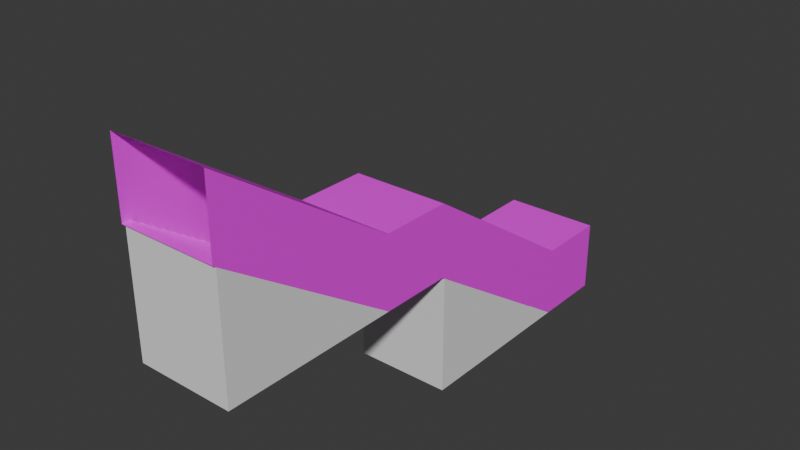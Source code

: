 # Source: station_tutorial.blend  (saved by Blender 5.0.119; exported with 4.5.12 LTS)
import bpy
from mathutils import Matrix  # noqa: F401  (used for matrix-valued properties, if any)

bpy.ops.wm.read_factory_settings(use_empty=True)
scene = bpy.context.scene
scene.name = 'Scene'

# ---- collections
col_geometry = bpy.data.collections.new('Geometry'); scene.collection.children.link(col_geometry)
col_stairwell = bpy.data.collections.new('Stairwell'); col_geometry.children.link(col_stairwell)
col_clipping = bpy.data.collections.new('Clipping'); scene.collection.children.link(col_clipping)

# ---- images (referenced by path relative to the original .blend; pixels are not part of the script)
import os
ASSET_DIR = os.environ.get("B2B_ASSET_DIR", "")  # directory of the original .blend (textures are referenced by path, not embedded)
HERE = os.path.dirname(os.path.abspath(__file__))  # packed textures are extracted next to this script under _unpacked/

def load_image(name, relpath, width, height, colorspace="sRGB"):
    """Load a texture the original file referenced (path relative to the .blend, or extracted next to this script)."""
    p = next((c for c in (os.path.join(HERE, relpath), os.path.join(ASSET_DIR, relpath)) if relpath and os.path.exists(c)), "")
    if p:
        img = bpy.data.images.load(p, check_existing=True)
        img.name = name
    else:  # same state as the original file: an image datablock whose file is absent (Cycles renders it pink)
        img = bpy.data.images.new(name, width, height)
        img.source = "FILE"
        img.filepath = "//" + (relpath or name)
    img.colorspace_settings.name = colorspace
    return img
img_dev_1m_png = load_image('dev_1m.png', 'dev_1m.png', 1024, 1024, 'sRGB')
img_tile1_png = load_image('tile1.png', 'tile1.png', 1024, 1024, 'sRGB')

# ---- materials (node trees are filled in below, after node groups)
mat_img_dev_1m_png = bpy.data.materials.new('IMG_dev_1m.png')
mat_img_dev_1m_png.use_backface_culling = True
mat_material = bpy.data.materials.new('Material')
mat_material.alpha_threshold = 0.0
mat_material.use_backface_culling_lightprobe_volume = False
mat_material.roughness = 0.5
mat_material.line_color = (0.0, 0.0, 0.0, 1.0)
mat_img_tile1_png = bpy.data.materials.new('IMG_tile1.png')
mat_img_tile1_png.use_backface_culling = True

# ---- material node trees
mat_img_dev_1m_png.use_nodes = True; mat_img_dev_1m_png.node_tree.nodes.clear()
_N = mat_img_dev_1m_png.node_tree.nodes; _L = mat_img_dev_1m_png.node_tree.links
n0 = _N.new('ShaderNodeOutputMaterial'); n0.name = 'Material Output'; n0.location = (0, 0)
n1 = _N.new('ShaderNodeBsdfPrincipled'); n1.name = 'Principled BSDF'; n1.location = (-200, 0)
n2 = _N.new('ShaderNodeTexImage'); n2.name = 'Image Texture'; n2.location = (-400, 0)
n2.image = img_dev_1m_png
n2.interpolation = 'Closest'
_L.new(n2.outputs[0], n1.inputs[0])
_L.new(n1.outputs[0], n0.inputs[0])
n0.is_active_output = True
mat_material.use_nodes = True; mat_material.node_tree.nodes.clear()
_N = mat_material.node_tree.nodes; _L = mat_material.node_tree.links
n0 = _N.new('ShaderNodeOutputMaterial'); n0.name = 'Material Output'; n0.location = (200, 100)
n1 = _N.new('ShaderNodeBsdfPrincipled'); n1.name = 'Principled BSDF'; n1.location = (-200, 100)
_L.new(n1.outputs[0], n0.inputs[0])
n0.is_active_output = True
mat_img_tile1_png.use_nodes = True; mat_img_tile1_png.node_tree.nodes.clear()
_N = mat_img_tile1_png.node_tree.nodes; _L = mat_img_tile1_png.node_tree.links
n0 = _N.new('ShaderNodeOutputMaterial'); n0.name = 'Material Output'; n0.location = (0, 0)
n1 = _N.new('ShaderNodeBsdfPrincipled'); n1.name = 'Principled BSDF'; n1.location = (-200, 0)
n2 = _N.new('ShaderNodeTexImage'); n2.name = 'Image Texture'; n2.location = (-400, 0)
n2.image = img_tile1_png
n2.interpolation = 'Closest'
_L.new(n2.outputs[0], n1.inputs[0])
_L.new(n1.outputs[0], n0.inputs[0])
n0.is_active_output = True

# ---- world
world_world = bpy.data.worlds.new('World'); scene.world = world_world
world_world.use_nodes = True; world_world.node_tree.nodes.clear()
_N = world_world.node_tree.nodes; _L = world_world.node_tree.links
n0 = _N.new('ShaderNodeOutputWorld'); n0.name = 'World Output'; n0.location = (200, 100)
n1 = _N.new('ShaderNodeBackground'); n1.name = 'Background'; n1.location = (-200, 100)
n1.inputs[0].default_value = (0.05088, 0.05088, 0.05088, 1.0)
_L.new(n1.outputs[0], n0.inputs[0])
n0.is_active_output = True
world_world.color = (0.05088, 0.05088, 0.05088)
world_world.sun_shadow_jitter_overblur = 0.0

# ---- meshes
me_plane_002 = bpy.data.meshes.new('Plane.002')
me_plane_002.from_pydata([(-1.0, -2.0, 0.0), (3.0, -2.0, 0.0), (-1.0, 5.5, -5.0), (3.0, 5.5, -5.0), (3.0, 8.5, -5.0), (-1.0, 8.5, -5.0), (-1.0, 16.0, -10.0), (3.0, 16.0, -10.0)], [], [(0, 1, 3, 2), (5, 4, 7, 6)])
_uv = me_plane_002.uv_layers.new(name='UVMap')
_uv.uv.foreach_set('vector', [0.0, 0.0, 4.0, 0.0, 4.0, 9.014, 0.0, 9.014, 0.0, 0.4737, 4.0, 0.4737, 4.0, 9.488, 0.0, 9.488])
me_plane_002.materials.append(mat_img_dev_1m_png)
me_plane_002.update()
me_cube_008 = bpy.data.meshes.new('Cube.008')
me_cube_008.from_pydata([(2.0, 3.0, 1.0), (2.0, 0.0, 1.0), (-2.0, 3.0, 1.0), (-2.0, 0.0, 1.0)], [], [(0, 2, 3, 1)])
me_cube_008.polygons.foreach_set('material_index', [2])
_uv = me_cube_008.uv_layers.new(name='UVMap')
_uv.uv.foreach_set('vector', [2.0, 3.0, -2.0, 3.0, -2.0, 0.0, 2.0, 0.0])
me_cube_008.materials.append(mat_material)
me_cube_008.materials.append(mat_img_tile1_png)
me_cube_008.materials.append(mat_img_dev_1m_png)
me_cube_008.use_mirror_vertex_groups = False
me_cube_008.update()
me_plane = bpy.data.meshes.new('Plane')
me_plane.from_pydata([(-1.0, -2.0, 0.0), (3.0, -2.0, 0.0), (-1.0, 1.0, 0.0), (3.0, 1.0, 0.0)], [], [(0, 1, 3, 2)])
_uv = me_plane.uv_layers.new(name='UVMap')
_uv.uv.foreach_set('vector', [-1.0, -2.0, 3.0, -2.0, 3.0, 1.0, -1.0, 1.0])
me_plane.materials.append(mat_img_dev_1m_png)
me_plane.update()
me_cube = bpy.data.meshes.new('Cube')
me_cube.from_pydata([(2.0, 3.0, 1.0), (2.0, 0.0, 1.0), (-2.0, 3.0, 1.0), (-2.0, 0.0, 1.0)], [], [(0, 2, 3, 1)])
me_cube.polygons.foreach_set('material_index', [2])
_uv = me_cube.uv_layers.new(name='UVMap')
_uv.uv.foreach_set('vector', [2.0, 3.0, -2.0, 3.0, -2.0, 0.0, 2.0, 0.0])
me_cube.materials.append(mat_material)
me_cube.materials.append(mat_img_tile1_png)
me_cube.materials.append(mat_img_dev_1m_png)
me_cube.use_mirror_vertex_groups = False
me_cube.update()
me_cube_002 = bpy.data.meshes.new('Cube.002')
me_cube_002.from_pydata([(2.0, 3.0, 1.0), (2.0, 0.0, 1.0), (-2.0, 3.0, 1.0), (-2.0, 0.0, 1.0)], [], [(0, 2, 3, 1)])
me_cube_002.polygons.foreach_set('material_index', [2])
_uv = me_cube_002.uv_layers.new(name='UVMap')
_uv.uv.foreach_set('vector', [2.0, 3.0, -2.0, 3.0, -2.0, 0.0, 2.0, 0.0])
me_cube_002.materials.append(mat_material)
me_cube_002.materials.append(mat_img_tile1_png)
me_cube_002.materials.append(mat_img_dev_1m_png)
me_cube_002.use_mirror_vertex_groups = False
me_cube_002.update()
me_cube_004 = bpy.data.meshes.new('Cube.004')
me_cube_004.from_pydata([(-0.8907, 0.6254, -1.004), (-0.8907, 1.0, -1.254), (-0.8907, 1.375, -1.504), (-0.8907, 1.375, -1.254), (-0.8907, 1.0, -1.254), (3.109, 1.0, -1.254), (3.109, 1.375, -1.504), (3.109, 1.375, -1.254), (-0.8907, 1.0, -1.004), (3.109, 0.6254, -1.004), (3.109, 1.0, -1.254), (3.109, 1.0, -1.004), (3.109, 0.2504, -0.504), (3.109, 0.2504, -0.754), (3.109, -0.1246, -0.504), (-0.8907, 0.2504, -0.504), (3.109, 0.6254, -0.754), (3.109, 0.6254, -1.004), (3.109, 0.2504, -0.754), (-0.8907, 0.2504, -0.754), (-0.8907, 0.6254, -0.754), (-0.8907, 0.6254, -1.004), (-0.8907, 0.2504, -0.754), (-0.8907, -0.1246, -0.504), (3.109, -1.25, 0.246), (-0.8907, -0.4996, -0.254), (-0.8907, -0.1246, -0.504), (-0.8907, -0.1246, -0.254), (-0.8907, -0.4996, -0.003962), (3.109, -0.4996, -0.254), (3.109, -0.1246, -0.504), (3.109, -0.1246, -0.254), (-0.8907, -0.4996, -0.254), (3.109, -1.25, 0.496), (-0.8907, -0.8746, -0.003962), (-0.8907, -1.25, 0.246), (-0.8907, -1.625, 0.746), (3.109, -2.0, 0.746), (3.109, -1.625, 0.496), (3.109, -1.625, 0.746), (3.109, -0.8746, 0.246), (3.109, -0.8746, -0.003962), (3.109, -1.25, 0.246), (-0.8907, -0.8746, 0.246), (3.109, -0.4996, -0.003962), (3.109, -0.4996, -0.254), (3.109, -0.8746, -0.003962), (-0.8907, -0.8746, -0.003962), (3.109, -1.625, 0.496), (-0.8907, -1.625, 0.496), (-0.8907, -1.25, 0.496), (-0.8907, -1.25, 0.246), (-0.8907, -1.625, 0.496), (-0.8907, -2.0, 0.746), (-0.8907, -2.375, 0.996), (-0.8907, -2.0, 0.746), (-0.8907, -2.0, 0.996), (3.109, -2.375, 0.996), (3.109, -2.0, 0.746), (3.109, -2.0, 0.996), (-0.8907, 0.6254, -1.004), (-0.8907, 1.0, -1.254), (-0.8907, 1.375, -1.504), (-0.8907, 1.375, -1.254), (-0.8907, 1.0, -1.254), (3.109, 1.0, -1.254), (3.109, 1.375, -1.504), (3.109, 1.375, -1.254), (-0.8907, 1.0, -1.004), (3.109, 0.6254, -1.004), (3.109, 1.0, -1.254), (3.109, 1.0, -1.004), (3.109, 0.2504, -0.504), (3.109, 0.2504, -0.754), (3.109, -0.1246, -0.504), (-0.8907, 0.2504, -0.504), (3.109, 0.6254, -0.754), (3.109, 0.6254, -1.004), (3.109, 0.2504, -0.754), (-0.8907, 0.2504, -0.754), (-0.8907, 0.6254, -0.754), (-0.8907, 0.6254, -1.004), (-0.8907, 0.2504, -0.754), (-0.8907, -0.1246, -0.504), (3.109, -1.25, 0.246), (-0.8907, -0.4996, -0.254), (-0.8907, -0.1246, -0.504), (-0.8907, -0.1246, -0.254), (-0.8907, -0.4996, -0.003962), (3.109, -0.4996, -0.254), (3.109, -0.1246, -0.504), (3.109, -0.1246, -0.254), (-0.8907, -0.4996, -0.254), (3.109, -1.25, 0.496), (-0.8907, -0.8746, -0.003962), (-0.8907, -1.25, 0.246), (-0.8907, -1.625, 0.746), (3.109, -2.0, 0.746), (3.109, -1.625, 0.496), (3.109, -1.625, 0.746), (3.109, -0.8746, 0.246), (3.109, -0.8746, -0.003962), (3.109, -1.25, 0.246), (-0.8907, -0.8746, 0.246), (3.109, -0.4996, -0.003962), (3.109, -0.4996, -0.254), (3.109, -0.8746, -0.003962), (-0.8907, -0.8746, -0.003962), (3.109, -1.625, 0.496), (-0.8907, -1.625, 0.496), (-0.8907, -1.25, 0.496), (-0.8907, -1.25, 0.246), (-0.8907, -1.625, 0.496), (-0.8907, -2.0, 0.746), (-0.8907, -2.375, 0.996), (-0.8907, -2.0, 0.746), (-0.8907, -2.0, 0.996), (3.109, -2.375, 0.996), (3.109, -2.0, 0.746), (3.109, -2.0, 0.996), (-0.8907, 0.6254, -1.004), (-0.8907, 1.0, -1.254), (-0.8907, 1.375, -1.504), (-0.8907, 1.375, -1.254), (-0.8907, 1.0, -1.254), (3.109, 1.0, -1.254), (3.109, 1.375, -1.504), (3.109, 1.375, -1.254), (-0.8907, 1.0, -1.004), (3.109, 0.6254, -1.004), (3.109, 1.0, -1.254), (3.109, 1.0, -1.004), (3.109, 0.2504, -0.504), (3.109, 0.2504, -0.754), (3.109, -0.1246, -0.504), (-0.8907, 0.2504, -0.504), (3.109, 0.6254, -0.754), (3.109, 0.6254, -1.004), (3.109, 0.2504, -0.754), (-0.8907, 0.2504, -0.754), (-0.8907, 0.6254, -0.754), (-0.8907, 0.6254, -1.004), (-0.8907, 0.2504, -0.754), (-0.8907, -0.1246, -0.504), (3.109, -1.25, 0.246), (-0.8907, -0.4996, -0.254), (-0.8907, -0.1246, -0.504), (-0.8907, -0.1246, -0.254), (-0.8907, -0.4996, -0.003962), (3.109, -0.4996, -0.254), (3.109, -0.1246, -0.504), (3.109, -0.1246, -0.254), (-0.8907, -0.4996, -0.254), (3.109, -1.25, 0.496), (-0.8907, -0.8746, -0.003962), (-0.8907, -1.25, 0.246), (-0.8907, -1.625, 0.746), (3.109, -2.0, 0.746), (3.109, -1.625, 0.496), (3.109, -1.625, 0.746), (3.109, -0.8746, 0.246), (3.109, -0.8746, -0.003962), (3.109, -1.25, 0.246), (-0.8907, -0.8746, 0.246), (3.109, -0.4996, -0.003962), (3.109, -0.4996, -0.254), (3.109, -0.8746, -0.003962), (-0.8907, -0.8746, -0.003962), (3.109, -1.625, 0.496), (-0.8907, -1.625, 0.496), (-0.8907, -1.25, 0.496), (-0.8907, -1.25, 0.246), (-0.8907, -1.625, 0.496), (-0.8907, -2.0, 0.746), (-0.8907, -2.375, 0.996), (-0.8907, -2.0, 0.746), (-0.8907, -2.0, 0.996), (3.109, -2.375, 0.996), (3.109, -2.0, 0.746), (3.109, -2.0, 0.996), (-0.8907, -3.125, 1.496), (-0.8907, -2.75, 1.246), (-0.8907, -2.375, 0.996), (-0.8907, -2.375, 1.246), (-0.8907, -2.75, 1.246), (3.109, -2.75, 1.246), (3.109, -2.375, 0.996), (3.109, -2.375, 1.246), (-0.8907, -2.75, 1.496), (3.109, -3.125, 1.496), (3.109, -2.75, 1.246), (3.109, -2.75, 1.496), (3.109, -3.5, 1.996), (3.109, -3.5, 1.746), (3.109, -3.875, 1.996), (-0.8907, -3.5, 1.996), (3.109, -3.125, 1.746), (3.109, -3.125, 1.496), (3.109, -3.5, 1.746), (-0.8907, -3.5, 1.746), (-0.8907, -3.125, 1.746), (-0.8907, -3.125, 1.496), (-0.8907, -3.5, 1.746), (-0.8907, -3.875, 1.996), (3.109, -5.0, 2.746), (-0.8907, -4.25, 2.246), (-0.8907, -3.875, 1.996), (-0.8907, -3.875, 2.246), (-0.8907, -4.25, 2.496), (3.109, -4.25, 2.246), (3.109, -3.875, 1.996), (3.109, -3.875, 2.246), (-0.8907, -4.25, 2.246), (3.109, -5.0, 2.996), (-0.8907, -4.625, 2.496), (-0.8907, -5.0, 2.746), (-0.8907, -5.375, 3.246), (3.109, -5.75, 3.246), (3.109, -5.375, 2.996), (3.109, -5.375, 3.246), (3.109, -4.625, 2.746), (3.109, -4.625, 2.496), (3.109, -5.0, 2.746), (-0.8907, -4.625, 2.746), (3.109, -4.25, 2.496), (3.109, -4.25, 2.246), (3.109, -4.625, 2.496), (-0.8907, -4.625, 2.496), (3.109, -5.375, 2.996), (-0.8907, -5.375, 2.996), (-0.8907, -5.0, 2.996), (-0.8907, -5.0, 2.746), (-0.8907, -5.375, 2.996), (-0.8907, -5.75, 3.246), (-0.8907, -6.125, 3.496), (-0.8907, -5.75, 3.246), (-0.8907, -5.75, 3.496), (3.109, -6.125, 3.496), (3.109, -5.75, 3.246), (3.109, -5.75, 3.496), (-0.8907, 0.6254, -1.004), (-0.8907, 1.0, -1.254), (-0.8907, 1.375, -1.504), (-0.8907, 1.375, -1.254), (-0.8907, 1.0, -1.254), (3.109, 1.0, -1.254), (3.109, 1.375, -1.504), (3.109, 1.375, -1.254), (-0.8907, 1.0, -1.004), (3.109, 0.6254, -1.004), (3.109, 1.0, -1.254), (3.109, 1.0, -1.004), (3.109, 0.2504, -0.504), (3.109, 0.2504, -0.754), (3.109, -0.1246, -0.504), (-0.8907, 0.2504, -0.504), (3.109, 0.6254, -0.754), (3.109, 0.6254, -1.004), (3.109, 0.2504, -0.754), (-0.8907, 0.2504, -0.754), (-0.8907, 0.6254, -0.754), (-0.8907, 0.6254, -1.004), (-0.8907, 0.2504, -0.754), (-0.8907, -0.1246, -0.504), (3.109, -1.25, 0.246), (-0.8907, -0.4996, -0.254), (-0.8907, -0.1246, -0.504), (-0.8907, -0.1246, -0.254), (-0.8907, -0.4996, -0.003962), (3.109, -0.4996, -0.254), (3.109, -0.1246, -0.504), (3.109, -0.1246, -0.254), (-0.8907, -0.4996, -0.254), (3.109, -1.25, 0.496), (-0.8907, -0.8746, -0.003962), (-0.8907, -1.25, 0.246), (-0.8907, -1.625, 0.746), (3.109, -2.0, 0.746), (3.109, -1.625, 0.496), (3.109, -1.625, 0.746), (3.109, -0.8746, 0.246), (3.109, -0.8746, -0.003962), (3.109, -1.25, 0.246), (-0.8907, -0.8746, 0.246), (3.109, -0.4996, -0.003962), (3.109, -0.4996, -0.254), (3.109, -0.8746, -0.003962), (-0.8907, -0.8746, -0.003962), (3.109, -1.625, 0.496), (-0.8907, -1.625, 0.496), (-0.8907, -1.25, 0.496), (-0.8907, -1.25, 0.246), (-0.8907, -1.625, 0.496), (-0.8907, -2.0, 0.746), (-0.8907, -2.375, 0.996), (-0.8907, -2.0, 0.746), (-0.8907, -2.0, 0.996), (3.109, -2.375, 0.996), (3.109, -2.0, 0.746), (3.109, -2.0, 0.996), (-0.8907, 0.6254, -1.004), (-0.8907, 1.0, -1.254), (-0.8907, 1.375, -1.504), (-0.8907, 1.375, -1.254), (-0.8907, 1.0, -1.254), (3.109, 1.0, -1.254), (3.109, 1.375, -1.504), (3.109, 1.375, -1.254), (-0.8907, 1.0, -1.004), (3.109, 0.6254, -1.004), (3.109, 1.0, -1.254), (3.109, 1.0, -1.004), (3.109, 0.2504, -0.504), (3.109, 0.2504, -0.754), (3.109, -0.1246, -0.504), (-0.8907, 0.2504, -0.504), (3.109, 0.6254, -0.754), (3.109, 0.6254, -1.004), (3.109, 0.2504, -0.754), (-0.8907, 0.2504, -0.754), (-0.8907, 0.6254, -0.754), (-0.8907, 0.6254, -1.004), (-0.8907, 0.2504, -0.754), (-0.8907, -0.1246, -0.504), (3.109, -1.25, 0.246), (-0.8907, -0.4996, -0.254), (-0.8907, -0.1246, -0.504), (-0.8907, -0.1246, -0.254), (-0.8907, -0.4996, -0.003962), (3.109, -0.4996, -0.254), (3.109, -0.1246, -0.504), (3.109, -0.1246, -0.254), (-0.8907, -0.4996, -0.254), (3.109, -1.25, 0.496), (-0.8907, -0.8746, -0.003962), (-0.8907, -1.25, 0.246), (-0.8907, -1.625, 0.746), (3.109, -2.0, 0.746), (3.109, -1.625, 0.496), (3.109, -1.625, 0.746), (3.109, -0.8746, 0.246), (3.109, -0.8746, -0.003962), (3.109, -1.25, 0.246), (-0.8907, -0.8746, 0.246), (3.109, -0.4996, -0.003962), (3.109, -0.4996, -0.254), (3.109, -0.8746, -0.003962), (-0.8907, -0.8746, -0.003962), (3.109, -1.625, 0.496), (-0.8907, -1.625, 0.496), (-0.8907, -1.25, 0.496), (-0.8907, -1.25, 0.246), (-0.8907, -1.625, 0.496), (-0.8907, -2.0, 0.746), (-0.8907, -2.375, 0.996), (-0.8907, -2.0, 0.746), (-0.8907, -2.0, 0.996), (3.109, -2.375, 0.996), (3.109, -2.0, 0.746), (3.109, -2.0, 0.996), (-0.8907, 0.6254, -1.004), (-0.8907, 1.0, -1.254), (-0.8907, 1.375, -1.504), (-0.8907, 1.375, -1.254), (-0.8907, 1.0, -1.254), (3.109, 1.0, -1.254), (3.109, 1.375, -1.504), (3.109, 1.375, -1.254), (-0.8907, 1.0, -1.004), (3.109, 0.6254, -1.004), (3.109, 1.0, -1.254), (3.109, 1.0, -1.004), (3.109, 0.2504, -0.504), (3.109, 0.2504, -0.754), (3.109, -0.1246, -0.504), (-0.8907, 0.2504, -0.504), (3.109, 0.6254, -0.754), (3.109, 0.6254, -1.004), (3.109, 0.2504, -0.754), (-0.8907, 0.2504, -0.754), (-0.8907, 0.6254, -0.754), (-0.8907, 0.6254, -1.004), (-0.8907, 0.2504, -0.754), (-0.8907, -0.1246, -0.504), (3.109, -1.25, 0.246), (-0.8907, -0.4996, -0.254), (-0.8907, -0.1246, -0.504), (-0.8907, -0.1246, -0.254), (-0.8907, -0.4996, -0.003962), (3.109, -0.4996, -0.254), (3.109, -0.1246, -0.504), (3.109, -0.1246, -0.254), (-0.8907, -0.4996, -0.254), (3.109, -1.25, 0.496), (-0.8907, -0.8746, -0.003962), (-0.8907, -1.25, 0.246), (-0.8907, -1.625, 0.746), (3.109, -2.0, 0.746), (3.109, -1.625, 0.496), (3.109, -1.625, 0.746), (3.109, -0.8746, 0.246), (3.109, -0.8746, -0.003962), (3.109, -1.25, 0.246), (-0.8907, -0.8746, 0.246), (3.109, -0.4996, -0.003962), (3.109, -0.4996, -0.254), (3.109, -0.8746, -0.003962), (-0.8907, -0.8746, -0.003962), (3.109, -1.625, 0.496), (-0.8907, -1.625, 0.496), (-0.8907, -1.25, 0.496), (-0.8907, -1.25, 0.246), (-0.8907, -1.625, 0.496), (-0.8907, -2.0, 0.746), (-0.8907, -2.375, 0.996), (-0.8907, -2.0, 0.746), (-0.8907, -2.0, 0.996), (3.109, -2.375, 0.996), (3.109, -2.0, 0.746), (3.109, -2.0, 0.996), (-0.8907, -3.125, 1.496), (-0.8907, -2.75, 1.246), (-0.8907, -2.375, 0.996), (-0.8907, -2.375, 1.246), (-0.8907, -2.75, 1.246), (3.109, -2.75, 1.246), (3.109, -2.375, 0.996), (3.109, -2.375, 1.246), (-0.8907, -2.75, 1.496), (3.109, -3.125, 1.496), (3.109, -2.75, 1.246), (3.109, -2.75, 1.496), (3.109, -3.5, 1.996), (3.109, -3.5, 1.746), (3.109, -3.875, 1.996), (-0.8907, -3.5, 1.996), (3.109, -3.125, 1.746), (3.109, -3.125, 1.496), (3.109, -3.5, 1.746), (-0.8907, -3.5, 1.746), (-0.8907, -3.125, 1.746), (-0.8907, -3.125, 1.496), (-0.8907, -3.5, 1.746), (-0.8907, -3.875, 1.996), (3.109, -5.0, 2.746), (-0.8907, -4.25, 2.246), (-0.8907, -3.875, 1.996), (-0.8907, -3.875, 2.246), (-0.8907, -4.25, 2.496), (3.109, -4.25, 2.246), (3.109, -3.875, 1.996), (3.109, -3.875, 2.246), (-0.8907, -4.25, 2.246), (3.109, -5.0, 2.996), (-0.8907, -4.625, 2.496), (-0.8907, -5.0, 2.746), (-0.8907, -5.375, 3.246), (3.109, -5.75, 3.246), (3.109, -5.375, 2.996), (3.109, -5.375, 3.246), (3.109, -4.625, 2.746), (3.109, -4.625, 2.496), (3.109, -5.0, 2.746), (-0.8907, -4.625, 2.746), (3.109, -4.25, 2.496), (3.109, -4.25, 2.246), (3.109, -4.625, 2.496), (-0.8907, -4.625, 2.496), (3.109, -5.375, 2.996), (-0.8907, -5.375, 2.996), (-0.8907, -5.0, 2.996), (-0.8907, -5.0, 2.746), (-0.8907, -5.375, 2.996), (-0.8907, -5.75, 3.246), (-0.8907, -6.125, 3.496), (-0.8907, -5.75, 3.246), (-0.8907, -5.75, 3.496), (3.109, -6.125, 3.496), (3.109, -5.75, 3.246), (3.109, -5.75, 3.496), (-0.8907, -9.875, 3.996), (-0.8907, -9.5, 3.746), (-0.8907, -9.125, 3.496), (-0.8907, -9.125, 3.746), (-0.8907, -9.5, 3.746), (3.109, -9.5, 3.746), (3.109, -9.125, 3.496), (3.109, -9.125, 3.746), (-0.8907, -9.5, 3.996), (3.109, -9.875, 3.996), (3.109, -9.5, 3.746), (3.109, -9.5, 3.996), (3.109, -10.25, 4.496), (3.109, -10.25, 4.246), (3.109, -10.62, 4.496), (-0.8907, -10.25, 4.496), (3.109, -9.875, 4.246), (3.109, -9.875, 3.996), (3.109, -10.25, 4.246), (-0.8907, -10.25, 4.246), (-0.8907, -9.875, 4.246), (-0.8907, -9.875, 3.996), (-0.8907, -10.25, 4.246), (-0.8907, -10.62, 4.496), (3.109, -11.75, 5.246), (-0.8907, -11.0, 4.746), (-0.8907, -10.62, 4.496), (-0.8907, -10.62, 4.746), (-0.8907, -11.0, 4.996), (3.109, -11.0, 4.746), (3.109, -10.62, 4.496), (3.109, -10.62, 4.746), (-0.8907, -11.0, 4.746), (3.109, -11.75, 5.496), (-0.8907, -11.37, 4.996), (-0.8907, -11.75, 5.246), (-0.8907, -12.12, 5.746), (3.109, -12.5, 5.746), (3.109, -12.12, 5.496), (3.109, -12.12, 5.746), (3.109, -11.37, 5.246), (3.109, -11.37, 4.996), (3.109, -11.75, 5.246), (-0.8907, -11.37, 5.246), (3.109, -11.0, 4.996), (3.109, -11.0, 4.746), (3.109, -11.37, 4.996), (-0.8907, -11.37, 4.996), (3.109, -12.12, 5.496), (-0.8907, -12.12, 5.496), (-0.8907, -11.75, 5.496), (-0.8907, -11.75, 5.246), (-0.8907, -12.12, 5.496), (-0.8907, -12.5, 5.746), (-0.8907, -12.87, 5.996), (-0.8907, -12.5, 5.746), (-0.8907, -12.5, 5.996), (3.109, -12.87, 5.996), (3.109, -12.5, 5.746), (3.109, -12.5, 5.996), (-0.8907, -9.875, 3.996), (-0.8907, -9.5, 3.746), (-0.8907, -9.125, 3.496), (-0.8907, -9.125, 3.746), (-0.8907, -9.5, 3.746), (3.109, -9.5, 3.746), (3.109, -9.125, 3.496), (3.109, -9.125, 3.746), (-0.8907, -9.5, 3.996), (3.109, -9.875, 3.996), (3.109, -9.5, 3.746), (3.109, -9.5, 3.996), (3.109, -10.25, 4.496), (3.109, -10.25, 4.246), (3.109, -10.62, 4.496), (-0.8907, -10.25, 4.496), (3.109, -9.875, 4.246), (3.109, -9.875, 3.996), (3.109, -10.25, 4.246), (-0.8907, -10.25, 4.246), (-0.8907, -9.875, 4.246), (-0.8907, -9.875, 3.996), (-0.8907, -10.25, 4.246), (-0.8907, -10.62, 4.496), (3.109, -11.75, 5.246), (-0.8907, -11.0, 4.746), (-0.8907, -10.62, 4.496), (-0.8907, -10.62, 4.746), (-0.8907, -11.0, 4.996), (3.109, -11.0, 4.746), (3.109, -10.62, 4.496), (3.109, -10.62, 4.746), (-0.8907, -11.0, 4.746), (3.109, -11.75, 5.496), (-0.8907, -11.37, 4.996), (-0.8907, -11.75, 5.246), (-0.8907, -12.12, 5.746), (3.109, -12.5, 5.746), (3.109, -12.12, 5.496), (3.109, -12.12, 5.746), (3.109, -11.37, 5.246), (3.109, -11.37, 4.996), (3.109, -11.75, 5.246), (-0.8907, -11.37, 5.246), (3.109, -11.0, 4.996), (3.109, -11.0, 4.746), (3.109, -11.37, 4.996), (-0.8907, -11.37, 4.996), (3.109, -12.12, 5.496), (-0.8907, -12.12, 5.496), (-0.8907, -11.75, 5.496), (-0.8907, -11.75, 5.246), (-0.8907, -12.12, 5.496), (-0.8907, -12.5, 5.746), (-0.8907, -12.87, 5.996), (-0.8907, -12.5, 5.746), (-0.8907, -12.5, 5.996), (3.109, -12.87, 5.996), (3.109, -12.5, 5.746), (3.109, -12.5, 5.996), (-0.8907, -9.875, 3.996), (-0.8907, -9.5, 3.746), (-0.8907, -9.125, 3.496), (-0.8907, -9.125, 3.746), (-0.8907, -9.5, 3.746), (3.109, -9.5, 3.746), (3.109, -9.125, 3.496), (3.109, -9.125, 3.746), (-0.8907, -9.5, 3.996), (3.109, -9.875, 3.996), (3.109, -9.5, 3.746), (3.109, -9.5, 3.996), (3.109, -10.25, 4.496), (3.109, -10.25, 4.246), (3.109, -10.62, 4.496), (-0.8907, -10.25, 4.496), (3.109, -9.875, 4.246), (3.109, -9.875, 3.996), (3.109, -10.25, 4.246), (-0.8907, -10.25, 4.246), (-0.8907, -9.875, 4.246), (-0.8907, -9.875, 3.996), (-0.8907, -10.25, 4.246), (-0.8907, -10.62, 4.496), (3.109, -11.75, 5.246), (-0.8907, -11.0, 4.746), (-0.8907, -10.62, 4.496), (-0.8907, -10.62, 4.746), (-0.8907, -11.0, 4.996), (3.109, -11.0, 4.746), (3.109, -10.62, 4.496), (3.109, -10.62, 4.746), (-0.8907, -11.0, 4.746), (3.109, -11.75, 5.496), (-0.8907, -11.37, 4.996), (-0.8907, -11.75, 5.246), (-0.8907, -12.12, 5.746), (3.109, -12.5, 5.746), (3.109, -12.12, 5.496), (3.109, -12.12, 5.746), (3.109, -11.37, 5.246), (3.109, -11.37, 4.996), (3.109, -11.75, 5.246), (-0.8907, -11.37, 5.246), (3.109, -11.0, 4.996), (3.109, -11.0, 4.746), (3.109, -11.37, 4.996), (-0.8907, -11.37, 4.996), (3.109, -12.12, 5.496), (-0.8907, -12.12, 5.496), (-0.8907, -11.75, 5.496), (-0.8907, -11.75, 5.246), (-0.8907, -12.12, 5.496), (-0.8907, -12.5, 5.746), (-0.8907, -12.87, 5.996), (-0.8907, -12.5, 5.746), (-0.8907, -12.5, 5.996), (3.109, -12.87, 5.996), (3.109, -12.5, 5.746), (3.109, -12.5, 5.996), (-0.8907, -13.62, 6.496), (-0.8907, -13.25, 6.246), (-0.8907, -12.87, 5.996), (-0.8907, -12.87, 6.246), (-0.8907, -13.25, 6.246), (3.109, -13.25, 6.246), (3.109, -12.87, 5.996), (3.109, -12.87, 6.246), (-0.8907, -13.25, 6.496), (3.109, -13.62, 6.496), (3.109, -13.25, 6.246), (3.109, -13.25, 6.496), (3.109, -14.0, 6.996), (3.109, -14.0, 6.746), (3.109, -14.37, 6.996), (-0.8907, -14.0, 6.996), (3.109, -13.62, 6.746), (3.109, -13.62, 6.496), (3.109, -14.0, 6.746), (-0.8907, -14.0, 6.746), (-0.8907, -13.62, 6.746), (-0.8907, -13.62, 6.496), (-0.8907, -14.0, 6.746), (-0.8907, -14.37, 6.996), (3.109, -15.5, 7.746), (-0.8907, -14.75, 7.246), (-0.8907, -14.37, 6.996), (-0.8907, -14.37, 7.246), (-0.8907, -14.75, 7.496), (3.109, -14.75, 7.246), (3.109, -14.37, 6.996), (3.109, -14.37, 7.246), (-0.8907, -14.75, 7.246), (3.109, -15.5, 7.996), (-0.8907, -15.12, 7.496), (-0.8907, -15.5, 7.746), (-0.8907, -15.87, 8.246), (3.109, -16.25, 8.246), (3.109, -15.87, 7.996), (3.109, -15.87, 8.246), (3.109, -15.12, 7.746), (3.109, -15.12, 7.496), (3.109, -15.5, 7.746), (-0.8907, -15.12, 7.746), (3.109, -14.75, 7.496), (3.109, -14.75, 7.246), (3.109, -15.12, 7.496), (-0.8907, -15.12, 7.496), (3.109, -15.87, 7.996), (-0.8907, -15.87, 7.996), (-0.8907, -15.5, 7.996), (-0.8907, -15.5, 7.746), (-0.8907, -15.87, 7.996), (-0.8907, -16.25, 8.246), (-0.8907, -16.62, 8.496), (-0.8907, -16.25, 8.246), (-0.8907, -16.25, 8.496), (3.109, -16.62, 8.496), (3.109, -16.25, 8.246), (3.109, -16.25, 8.496)], [], [(4, 8, 11, 10), (2, 3, 7, 6), (11, 8, 0, 9), (7, 3, 1, 5), (16, 20, 22, 18), (12, 15, 23, 14), (21, 20, 16, 17), (19, 15, 12, 13), (47, 43, 40, 41), (26, 27, 31, 30), (39, 36, 53, 37), (31, 27, 25, 29), (33, 50, 52, 48), (44, 28, 34, 46), (40, 43, 35, 42), (32, 28, 44, 45), (51, 50, 33, 24), (49, 36, 39, 38), (55, 56, 59, 58), (59, 56, 54, 57), (64, 68, 71, 70), (62, 63, 67, 66), (71, 68, 60, 69), (67, 63, 61, 65), (76, 80, 82, 78), (72, 75, 83, 74), (81, 80, 76, 77), (79, 75, 72, 73), (107, 103, 100, 101), (86, 87, 91, 90), (99, 96, 113, 97), (91, 87, 85, 89), (93, 110, 112, 108), (104, 88, 94, 106), (100, 103, 95, 102), (92, 88, 104, 105), (111, 110, 93, 84), (109, 96, 99, 98), (115, 116, 119, 118), (119, 116, 114, 117), (124, 128, 131, 130), (122, 123, 127, 126), (131, 128, 120, 129), (127, 123, 121, 125), (136, 140, 142, 138), (132, 135, 143, 134), (141, 140, 136, 137), (139, 135, 132, 133), (167, 163, 160, 161), (146, 147, 151, 150), (159, 156, 173, 157), (151, 147, 145, 149), (153, 170, 172, 168), (164, 148, 154, 166), (160, 163, 155, 162), (152, 148, 164, 165), (171, 170, 153, 144), (169, 156, 159, 158), (175, 176, 179, 178), (179, 176, 174, 177), (184, 188, 191, 190), (182, 183, 187, 186), (191, 188, 180, 189), (187, 183, 181, 185), (196, 200, 202, 198), (192, 195, 203, 194), (201, 200, 196, 197), (199, 195, 192, 193), (227, 223, 220, 221), (206, 207, 211, 210), (219, 216, 233, 217), (211, 207, 205, 209), (213, 230, 232, 228), (224, 208, 214, 226), (220, 223, 215, 222), (212, 208, 224, 225), (231, 230, 213, 204), (229, 216, 219, 218), (235, 236, 239, 238), (239, 236, 234, 237), (244, 248, 251, 250), (242, 243, 247, 246), (251, 248, 240, 249), (247, 243, 241, 245), (256, 260, 262, 258), (252, 255, 263, 254), (261, 260, 256, 257), (259, 255, 252, 253), (287, 283, 280, 281), (266, 267, 271, 270), (279, 276, 293, 277), (271, 267, 265, 269), (273, 290, 292, 288), (284, 268, 274, 286), (280, 283, 275, 282), (272, 268, 284, 285), (291, 290, 273, 264), (289, 276, 279, 278), (295, 296, 299, 298), (299, 296, 294, 297), (304, 308, 311, 310), (302, 303, 307, 306), (311, 308, 300, 309), (307, 303, 301, 305), (316, 320, 322, 318), (312, 315, 323, 314), (321, 320, 316, 317), (319, 315, 312, 313), (347, 343, 340, 341), (326, 327, 331, 330), (339, 336, 353, 337), (331, 327, 325, 329), (333, 350, 352, 348), (344, 328, 334, 346), (340, 343, 335, 342), (332, 328, 344, 345), (351, 350, 333, 324), (349, 336, 339, 338), (355, 356, 359, 358), (359, 356, 354, 357), (364, 368, 371, 370), (362, 363, 367, 366), (371, 368, 360, 369), (367, 363, 361, 365), (376, 380, 382, 378), (372, 375, 383, 374), (381, 380, 376, 377), (379, 375, 372, 373), (407, 403, 400, 401), (386, 387, 391, 390), (399, 396, 413, 397), (391, 387, 385, 389), (393, 410, 412, 408), (404, 388, 394, 406), (400, 403, 395, 402), (392, 388, 404, 405), (411, 410, 393, 384), (409, 396, 399, 398), (415, 416, 419, 418), (419, 416, 414, 417), (424, 428, 431, 430), (422, 423, 427, 426), (431, 428, 420, 429), (427, 423, 421, 425), (436, 440, 442, 438), (432, 435, 443, 434), (441, 440, 436, 437), (439, 435, 432, 433), (467, 463, 460, 461), (446, 447, 451, 450), (459, 456, 473, 457), (451, 447, 445, 449), (453, 470, 472, 468), (464, 448, 454, 466), (460, 463, 455, 462), (452, 448, 464, 465), (471, 470, 453, 444), (469, 456, 459, 458), (475, 476, 479, 478), (479, 476, 474, 477), (484, 488, 491, 490), (482, 483, 487, 486), (491, 488, 480, 489), (487, 483, 481, 485), (496, 500, 502, 498), (492, 495, 503, 494), (501, 500, 496, 497), (499, 495, 492, 493), (527, 523, 520, 521), (506, 507, 511, 510), (519, 516, 533, 517), (511, 507, 505, 509), (513, 530, 532, 528), (524, 508, 514, 526), (520, 523, 515, 522), (512, 508, 524, 525), (531, 530, 513, 504), (529, 516, 519, 518), (535, 536, 539, 538), (539, 536, 534, 537), (544, 548, 551, 550), (542, 543, 547, 546), (551, 548, 540, 549), (547, 543, 541, 545), (556, 560, 562, 558), (552, 555, 563, 554), (561, 560, 556, 557), (559, 555, 552, 553), (587, 583, 580, 581), (566, 567, 571, 570), (579, 576, 593, 577), (571, 567, 565, 569), (573, 590, 592, 588), (584, 568, 574, 586), (580, 583, 575, 582), (572, 568, 584, 585), (591, 590, 573, 564), (589, 576, 579, 578), (595, 596, 599, 598), (599, 596, 594, 597), (604, 608, 611, 610), (602, 603, 607, 606), (611, 608, 600, 609), (607, 603, 601, 605), (616, 620, 622, 618), (612, 615, 623, 614), (621, 620, 616, 617), (619, 615, 612, 613), (647, 643, 640, 641), (626, 627, 631, 630), (639, 636, 653, 637), (631, 627, 625, 629), (633, 650, 652, 648), (644, 628, 634, 646), (640, 643, 635, 642), (632, 628, 644, 645), (651, 650, 633, 624), (649, 636, 639, 638), (655, 656, 659, 658), (659, 656, 654, 657), (664, 668, 671, 670), (662, 663, 667, 666), (671, 668, 660, 669), (667, 663, 661, 665), (676, 680, 682, 678), (672, 675, 683, 674), (681, 680, 676, 677), (679, 675, 672, 673), (707, 703, 700, 701), (686, 687, 691, 690), (699, 696, 713, 697), (691, 687, 685, 689), (693, 710, 712, 708), (704, 688, 694, 706), (700, 703, 695, 702), (692, 688, 704, 705), (711, 710, 693, 684), (709, 696, 699, 698), (715, 716, 719, 718), (719, 716, 714, 717)])
_uv = me_cube_004.uv_layers.new(name='UVMap')
_uv.uv.foreach_set('vector', [0.1093, 0.746, 0.1093, 0.996, -4.891, 0.996, -4.891, 0.746, 0.1093, 0.496, 0.1093, 0.746, -4.891, 0.746, -4.891, 0.496, 0.9966, 0.2251, 5.997, 0.2308, 5.996, 0.6062, 0.9961, 0.6004, 0.1093, 0.3754, -4.891, 0.3754, -4.891, 0.0004215, 0.1093, 0.0004215, 0.0, 0.75, 5.0, 0.75, 5.0, 1.125, 0.0, 1.125, 0.0, 0.75, 5.0, 0.75, 5.0, 1.125, 0.0, 1.125, 0.5, 0.0, 0.75, 0.0, 0.75, 5.0, 0.5, 5.0, 0.5, 0.0, 0.75, 0.0, 0.75, 5.0, 0.5, 5.0, 0.1093, 0.996, 0.1093, 1.246, -4.891, 1.246, -4.891, 0.996, 0.0, 0.0, 0.25, 0.0, 0.25, 5.0, 0.0, 5.0, 0.0, 0.875, 5.0, 0.875, 5.0, 1.25, 0.0, 1.25, 0.0, 0.5, 5.0, 0.5, 5.0, 0.875, 0.0, 0.875, 0.0, 0.875, 5.0, 0.875, 5.0, 1.25, 0.0, 1.25, 0.0, 0.875, 5.0, 0.875, 5.0, 1.25, 0.0, 1.25, 0.0, 0.875, 5.0, 0.875, 5.0, 1.25, 0.0, 1.25, 0.25, 0.0, 0.5, 0.0, 0.5, 5.0, 0.25, 5.0, 0.25, 0.0, 0.5, 0.0, 0.5, 5.0, 0.25, 5.0, 0.25, 0.0, 0.5, 0.0, 0.5, 5.0, 0.25, 5.0, 0.25, 0.0, 0.5, 0.0, 0.5, 5.0, 0.25, 5.0, 0.0, 0.875, 5.0, 0.875, 5.0, 1.25, 0.0, 1.25, 0.0, 0.0, 0.25, 0.0, 0.25, 5.0, 0.0, 5.0, 0.0, 0.0, 0.25, 0.0, 0.25, 5.0, 0.0, 5.0, 0.0, 0.0, 5.0, 0.0, 5.0, 0.375, 0.0, 0.375, 0.0, 0.0, 5.0, 0.0, 5.0, 0.375, 0.0, 0.375, 0.0, 0.0, 5.0, 0.0, 5.0, 0.375, 0.0, 0.375, 0.0, 0.0, 5.0, 0.0, 5.0, 0.375, 0.0, 0.375, 0.0, 0.0, 0.25, 0.0, 0.25, 5.0, 0.0, 5.0, 0.0, 0.0, 0.25, 0.0, 0.25, 5.0, 0.0, 5.0, 0.0, 0.0, 0.25, 0.0, 0.25, 5.0, 0.0, 5.0, 0.0, 0.0, 0.25, 0.0, 0.25, 5.0, 0.0, 5.0, 0.0, 0.0, 5.0, 0.0, 5.0, 0.375, 0.0, 0.375, 0.0, 0.0, 5.0, 0.0, 5.0, 0.375, 0.0, 0.375, 0.0, 0.0, 5.0, 0.0, 5.0, 0.375, 0.0, 0.375, 0.0, 0.0, 5.0, 0.0, 5.0, 0.375, 0.0, 0.375, 0.0, 0.0, 5.0, 0.0, 5.0, 0.375, 0.0, 0.375, 0.0, 0.0, 0.25, 0.0, 0.25, 5.0, 0.0, 5.0, 0.0, 0.0, 0.25, 0.0, 0.25, 5.0, 0.0, 5.0, 0.0, 0.0, 0.25, 0.0, 0.25, 5.0, 0.0, 5.0, 0.0, 0.0, 0.25, 0.0, 0.25, 5.0, 0.0, 5.0, 0.0, 0.0, 5.0, 0.0, 5.0, 0.375, 0.0, 0.375, 0.0, 0.0, 0.25, 0.0, 0.25, 5.0, 0.0, 5.0, 0.0, 0.0, 0.25, 0.0, 0.25, 5.0, 0.0, 5.0, 0.0, 0.0, 5.0, 0.0, 5.0, 0.375, 0.0, 0.375, 0.0, 0.0, 5.0, 0.0, 5.0, 0.375, 0.0, 0.375, 0.0, 0.0, 5.0, 0.0, 5.0, 0.375, 0.0, 0.375, 0.0, 0.0, 5.0, 0.0, 5.0, 0.375, 0.0, 0.375, 0.0, 0.0, 0.25, 0.0, 0.25, 5.0, 0.0, 5.0, 0.0, 0.0, 0.25, 0.0, 0.25, 5.0, 0.0, 5.0, 0.0, 0.0, 0.25, 0.0, 0.25, 5.0, 0.0, 5.0, 0.0, 0.0, 0.25, 0.0, 0.25, 5.0, 0.0, 5.0, 0.0, 0.0, 5.0, 0.0, 5.0, 0.375, 0.0, 0.375, 0.0, 0.0, 5.0, 0.0, 5.0, 0.375, 0.0, 0.375, 0.0, 0.0, 5.0, 0.0, 5.0, 0.375, 0.0, 0.375, 0.0, 0.0, 5.0, 0.0, 5.0, 0.375, 0.0, 0.375, 0.0, 0.0, 5.0, 0.0, 5.0, 0.375, 0.0, 0.375, 0.0, 0.0, 0.25, 0.0, 0.25, 5.0, 0.0, 5.0, 0.0, 0.0, 0.25, 0.0, 0.25, 5.0, 0.0, 5.0, 0.0, 0.0, 0.25, 0.0, 0.25, 5.0, 0.0, 5.0, 0.0, 0.0, 0.25, 0.0, 0.25, 5.0, 0.0, 5.0, 0.0, 0.0, 5.0, 0.0, 5.0, 0.375, 0.0, 0.375, 0.5, 0.0, 0.75, 0.0, 0.75, 5.0, 0.5, 5.0, 0.5, 0.0, 0.75, 0.0, 0.75, 5.0, 0.5, 5.0, 0.0, 0.75, 5.0, 0.75, 5.0, 1.125, 0.0, 1.125, 0.0, 0.75, 5.0, 0.75, 5.0, 1.125, 0.0, 1.125, 0.0, 0.75, 5.0, 0.75, 5.0, 1.125, 0.0, 1.125, 0.0, 0.75, 5.0, 0.75, 5.0, 1.125, 0.0, 1.125, 0.5, 0.0, 0.75, 0.0, 0.75, 5.0, 0.5, 5.0, 0.5, 0.0, 0.75, 0.0, 0.75, 5.0, 0.5, 5.0, 0.5, 0.0, 0.75, 0.0, 0.75, 5.0, 0.5, 5.0, 0.5, 0.0, 0.75, 0.0, 0.75, 5.0, 0.5, 5.0, 0.0, 0.75, 5.0, 0.75, 5.0, 1.125, 0.0, 1.125, 0.0, 0.75, 5.0, 0.75, 5.0, 1.125, 0.0, 1.125, 0.0, 0.75, 5.0, 0.75, 5.0, 1.125, 0.0, 1.125, 0.0, 0.75, 5.0, 0.75, 5.0, 1.125, 0.0, 1.125, 0.0, 0.75, 5.0, 0.75, 5.0, 1.125, 0.0, 1.125, 0.5, 0.0, 0.75, 0.0, 0.75, 5.0, 0.5, 5.0, 0.5, 0.0, 0.75, 0.0, 0.75, 5.0, 0.5, 5.0, 0.5, 0.0, 0.75, 0.0, 0.75, 5.0, 0.5, 5.0, 0.5, 0.0, 0.75, 0.0, 0.75, 5.0, 0.5, 5.0, 0.0, 0.75, 5.0, 0.75, 5.0, 1.125, 0.0, 1.125, 0.0, 0.0, 0.25, 0.0, 0.25, 5.0, 0.0, 5.0, 0.0, 0.0, 0.25, 0.0, 0.25, 5.0, 0.0, 5.0, 0.0, 0.0, 5.0, 0.0, 5.0, 0.375, 0.0, 0.375, 0.0, 0.0, 5.0, 0.0, 5.0, 0.375, 0.0, 0.375, 0.0, 0.0, 5.0, 0.0, 5.0, 0.375, 0.0, 0.375, 0.0, 0.0, 5.0, 0.0, 5.0, 0.375, 0.0, 0.375, 0.0, 0.0, 0.25, 0.0, 0.25, 5.0, 0.0, 5.0, 0.0, 0.0, 0.25, 0.0, 0.25, 5.0, 0.0, 5.0, 0.0, 0.0, 0.25, 0.0, 0.25, 5.0, 0.0, 5.0, 0.0, 0.0, 0.25, 0.0, 0.25, 5.0, 0.0, 5.0, 0.0, 0.0, 5.0, 0.0, 5.0, 0.375, 0.0, 0.375, 0.0, 0.0, 5.0, 0.0, 5.0, 0.375, 0.0, 0.375, 0.0, 0.0, 5.0, 0.0, 5.0, 0.375, 0.0, 0.375, 0.0, 0.0, 5.0, 0.0, 5.0, 0.375, 0.0, 0.375, 0.0, 0.0, 5.0, 0.0, 5.0, 0.375, 0.0, 0.375, 0.0, 0.0, 0.25, 0.0, 0.25, 5.0, 0.0, 5.0, 0.0, 0.0, 0.25, 0.0, 0.25, 5.0, 0.0, 5.0, 0.0, 0.0, 0.25, 0.0, 0.25, 5.0, 0.0, 5.0, 0.0, 0.0, 0.25, 0.0, 0.25, 5.0, 0.0, 5.0, 0.0, 0.0, 5.0, 0.0, 5.0, 0.375, 0.0, 0.375, 0.0, 0.0, 0.25, 0.0, 0.25, 5.0, 0.0, 5.0, 0.0, 0.0, 0.25, 0.0, 0.25, 5.0, 0.0, 5.0, 0.0, 0.0, 5.0, 0.0, 5.0, 0.375, 0.0, 0.375, 0.0, 0.0, 5.0, 0.0, 5.0, 0.375, 0.0, 0.375, 0.0, 0.0, 5.0, 0.0, 5.0, 0.375, 0.0, 0.375, 0.0, 0.0, 5.0, 0.0, 5.0, 0.375, 0.0, 0.375, 0.0, 0.0, 0.25, 0.0, 0.25, 5.0, 0.0, 5.0, 0.0, 0.0, 0.25, 0.0, 0.25, 5.0, 0.0, 5.0, 0.0, 0.0, 0.25, 0.0, 0.25, 5.0, 0.0, 5.0, 0.0, 0.0, 0.25, 0.0, 0.25, 5.0, 0.0, 5.0, 0.0, 0.0, 5.0, 0.0, 5.0, 0.375, 0.0, 0.375, 0.0, 0.0, 5.0, 0.0, 5.0, 0.375, 0.0, 0.375, 0.0, 0.0, 5.0, 0.0, 5.0, 0.375, 0.0, 0.375, 0.0, 0.0, 5.0, 0.0, 5.0, 0.375, 0.0, 0.375, 0.0, 0.0, 5.0, 0.0, 5.0, 0.375, 0.0, 0.375, 0.0, 0.0, 0.25, 0.0, 0.25, 5.0, 0.0, 5.0, 0.0, 0.0, 0.25, 0.0, 0.25, 5.0, 0.0, 5.0, 0.0, 0.0, 0.25, 0.0, 0.25, 5.0, 0.0, 5.0, 0.0, 0.0, 0.25, 0.0, 0.25, 5.0, 0.0, 5.0, 0.0, 0.0, 5.0, 0.0, 5.0, 0.375, 0.0, 0.375, 0.0, 0.0, 0.25, 0.0, 0.25, 5.0, 0.0, 5.0, 0.0, 0.0, 0.25, 0.0, 0.25, 5.0, 0.0, 5.0, 0.0, 0.0, 5.0, 0.0, 5.0, 0.375, 0.0, 0.375, 0.0, 0.0, 5.0, 0.0, 5.0, 0.375, 0.0, 0.375, 0.0, 0.0, 5.0, 0.0, 5.0, 0.375, 0.0, 0.375, 0.0, 0.0, 5.0, 0.0, 5.0, 0.375, 0.0, 0.375, 0.0, 0.0, 0.25, 0.0, 0.25, 5.0, 0.0, 5.0, 0.0, 0.0, 0.25, 0.0, 0.25, 5.0, 0.0, 5.0, 0.0, 0.0, 0.25, 0.0, 0.25, 5.0, 0.0, 5.0, 0.0, 0.0, 0.25, 0.0, 0.25, 5.0, 0.0, 5.0, 0.0, 0.0, 5.0, 0.0, 5.0, 0.375, 0.0, 0.375, 0.0, 0.0, 5.0, 0.0, 5.0, 0.375, 0.0, 0.375, 0.0, 0.0, 5.0, 0.0, 5.0, 0.375, 0.0, 0.375, 0.0, 0.0, 5.0, 0.0, 5.0, 0.375, 0.0, 0.375, 0.0, 0.0, 5.0, 0.0, 5.0, 0.375, 0.0, 0.375, 0.0, 0.0, 0.25, 0.0, 0.25, 5.0, 0.0, 5.0, 0.0, 0.0, 0.25, 0.0, 0.25, 5.0, 0.0, 5.0, 0.0, 0.0, 0.25, 0.0, 0.25, 5.0, 0.0, 5.0, 0.0, 0.0, 0.25, 0.0, 0.25, 5.0, 0.0, 5.0, 0.0, 0.0, 5.0, 0.0, 5.0, 0.375, 0.0, 0.375, 0.0, 0.0, 0.25, 0.0, 0.25, 5.0, 0.0, 5.0, 0.0, 0.0, 0.25, 0.0, 0.25, 5.0, 0.0, 5.0, 0.0, 0.0, 5.0, 0.0, 5.0, 0.375, 0.0, 0.375, 0.0, 0.0, 5.0, 0.0, 5.0, 0.375, 0.0, 0.375, 0.0, 0.0, 5.0, 0.0, 5.0, 0.375, 0.0, 0.375, 0.0, 0.0, 5.0, 0.0, 5.0, 0.375, 0.0, 0.375, 0.0, 0.0, 0.25, 0.0, 0.25, 5.0, 0.0, 5.0, 0.0, 0.0, 0.25, 0.0, 0.25, 5.0, 0.0, 5.0, 0.0, 0.0, 0.25, 0.0, 0.25, 5.0, 0.0, 5.0, 0.0, 0.0, 0.25, 0.0, 0.25, 5.0, 0.0, 5.0, 0.0, 0.0, 5.0, 0.0, 5.0, 0.375, 0.0, 0.375, 0.0, 0.0, 5.0, 0.0, 5.0, 0.375, 0.0, 0.375, 0.0, 0.0, 5.0, 0.0, 5.0, 0.375, 0.0, 0.375, 0.0, 0.0, 5.0, 0.0, 5.0, 0.375, 0.0, 0.375, 0.0, 0.0, 5.0, 0.0, 5.0, 0.375, 0.0, 0.375, 0.0, 0.0, 0.25, 0.0, 0.25, 5.0, 0.0, 5.0, 0.0, 0.0, 0.25, 0.0, 0.25, 5.0, 0.0, 5.0, 0.0, 0.0, 0.25, 0.0, 0.25, 5.0, 0.0, 5.0, 0.0, 0.0, 0.25, 0.0, 0.25, 5.0, 0.0, 5.0, 3.109, -5.75, -0.8907, -5.75, -0.8907, -6.125, 3.109, -6.125, 0.0, 0.0, 0.25, 0.0, 0.25, 4.8, 0.0, 4.8, 0.0, 0.0, 0.25, 0.0, 0.25, 4.8, 0.0, 4.8, 0.2, 0.5, 5.0, 0.5, 5.0, 0.875, 0.2, 0.875, 0.2, 0.5, 5.0, 0.5, 5.0, 0.875, 0.2, 0.875, 0.2, 0.5, 5.0, 0.5, 5.0, 0.875, 0.2, 0.875, 0.2, 0.5, 5.0, 0.5, 5.0, 0.875, 0.2, 0.875, 0.0, 0.0, 0.25, 0.0, 0.25, 4.8, 0.0, 4.8, 0.0, 0.0, 0.25, 0.0, 0.25, 4.8, 0.0, 4.8, 0.0, 0.0, 0.25, 0.0, 0.25, 4.8, 0.0, 4.8, 0.0, 0.0, 0.25, 0.0, 0.25, 4.8, 0.0, 4.8, 0.2, 0.5, 5.0, 0.5, 5.0, 0.875, 0.2, 0.875, 0.2, 0.5, 5.0, 0.5, 5.0, 0.875, 0.2, 0.875, 0.2, 0.5, 5.0, 0.5, 5.0, 0.875, 0.2, 0.875, 0.2, 0.5, 5.0, 0.5, 5.0, 0.875, 0.2, 0.875, 0.2, 0.5, 5.0, 0.5, 5.0, 0.875, 0.2, 0.875, 0.0, 0.0, 0.25, 0.0, 0.25, 4.8, 0.0, 4.8, 0.0, 0.0, 0.25, 0.0, 0.25, 4.8, 0.0, 4.8, 0.0, 0.0, 0.25, 0.0, 0.25, 4.8, 0.0, 4.8, 0.0, 0.0, 0.25, 0.0, 0.25, 4.8, 0.0, 4.8, 0.2, 0.5, 5.0, 0.5, 5.0, 0.875, 0.2, 0.875, 0.0, 0.0, 0.25, 0.0, 0.25, 4.8, 0.0, 4.8, 0.0, 0.0, 0.25, 0.0, 0.25, 4.8, 0.0, 4.8, 0.2, 0.5, 5.0, 0.5, 5.0, 0.875, 0.2, 0.875, 0.2, 0.5, 5.0, 0.5, 5.0, 0.875, 0.2, 0.875, 0.2, 0.5, 5.0, 0.5, 5.0, 0.875, 0.2, 0.875, 0.2, 0.5, 5.0, 0.5, 5.0, 0.875, 0.2, 0.875, 0.0, 0.0, 0.25, 0.0, 0.25, 4.8, 0.0, 4.8, 0.0, 0.0, 0.25, 0.0, 0.25, 4.8, 0.0, 4.8, 0.0, 0.0, 0.25, 0.0, 0.25, 4.8, 0.0, 4.8, 0.0, 0.0, 0.25, 0.0, 0.25, 4.8, 0.0, 4.8, 0.2, 0.5, 5.0, 0.5, 5.0, 0.875, 0.2, 0.875, 0.2, 0.5, 5.0, 0.5, 5.0, 0.875, 0.2, 0.875, 0.2, 0.5, 5.0, 0.5, 5.0, 0.875, 0.2, 0.875, 0.2, 0.5, 5.0, 0.5, 5.0, 0.875, 0.2, 0.875, 0.2, 0.5, 5.0, 0.5, 5.0, 0.875, 0.2, 0.875, 0.0, 0.0, 0.25, 0.0, 0.25, 4.8, 0.0, 4.8, 0.0, 0.0, 0.25, 0.0, 0.25, 4.8, 0.0, 4.8, 0.0, 0.0, 0.25, 0.0, 0.25, 4.8, 0.0, 4.8, 0.0, 0.0, 0.25, 0.0, 0.25, 4.8, 0.0, 4.8, 0.2, 0.5, 5.0, 0.5, 5.0, 0.875, 0.2, 0.875, 0.0, 0.0, 0.25, 0.0, 0.25, 4.8, 0.0, 4.8, 0.0, 0.0, 0.25, 0.0, 0.25, 4.8, 0.0, 4.8, 0.2, 0.5, 5.0, 0.5, 5.0, 0.875, 0.2, 0.875, 0.2, 0.5, 5.0, 0.5, 5.0, 0.875, 0.2, 0.875, 0.2, 0.5, 5.0, 0.5, 5.0, 0.875, 0.2, 0.875, 0.2, 0.5, 5.0, 0.5, 5.0, 0.875, 0.2, 0.875, 0.0, 0.0, 0.25, 0.0, 0.25, 4.8, 0.0, 4.8, 0.0, 0.0, 0.25, 0.0, 0.25, 4.8, 0.0, 4.8, 0.0, 0.0, 0.25, 0.0, 0.25, 4.8, 0.0, 4.8, 0.0, 0.0, 0.25, 0.0, 0.25, 4.8, 0.0, 4.8, 0.2, 0.5, 5.0, 0.5, 5.0, 0.875, 0.2, 0.875, 0.2, 0.5, 5.0, 0.5, 5.0, 0.875, 0.2, 0.875, 0.2, 0.5, 5.0, 0.5, 5.0, 0.875, 0.2, 0.875, 0.2, 0.5, 5.0, 0.5, 5.0, 0.875, 0.2, 0.875, 0.2, 0.5, 5.0, 0.5, 5.0, 0.875, 0.2, 0.875, 0.0, 0.0, 0.25, 0.0, 0.25, 4.8, 0.0, 4.8, 0.0, 0.0, 0.25, 0.0, 0.25, 4.8, 0.0, 4.8, 0.0, 0.0, 0.25, 0.0, 0.25, 4.8, 0.0, 4.8, 0.0, 0.0, 0.25, 0.0, 0.25, 4.8, 0.0, 4.8, 0.2, 0.5, 5.0, 0.5, 5.0, 0.875, 0.2, 0.875, 0.0, 0.0, 0.25, 0.0, 0.25, 4.8, 0.0, 4.8, 0.0, 0.0, 0.25, 0.0, 0.25, 4.8, 0.0, 4.8, 0.2, 0.5, 5.0, 0.5, 5.0, 0.875, 0.2, 0.875, 0.2, 0.5, 5.0, 0.5, 5.0, 0.875, 0.2, 0.875, 0.2, 0.5, 5.0, 0.5, 5.0, 0.875, 0.2, 0.875, 0.2, 0.5, 5.0, 0.5, 5.0, 0.875, 0.2, 0.875, 0.0, 0.0, 0.25, 0.0, 0.25, 4.8, 0.0, 4.8, 0.0, 0.0, 0.25, 0.0, 0.25, 4.8, 0.0, 4.8, 0.0, 0.0, 0.25, 0.0, 0.25, 4.8, 0.0, 4.8, 0.0, 0.0, 0.25, 0.0, 0.25, 4.8, 0.0, 4.8, 0.2, 0.5, 5.0, 0.5, 5.0, 0.875, 0.2, 0.875, 0.2, 0.5, 5.0, 0.5, 5.0, 0.875, 0.2, 0.875, 0.2, 0.5, 5.0, 0.5, 5.0, 0.875, 0.2, 0.875, 0.2, 0.5, 5.0, 0.5, 5.0, 0.875, 0.2, 0.875, 0.2, 0.5, 5.0, 0.5, 5.0, 0.875, 0.2, 0.875, 0.0, 0.0, 0.25, 0.0, 0.25, 4.8, 0.0, 4.8, 0.0, 0.0, 0.25, 0.0, 0.25, 4.8, 0.0, 4.8, 0.0, 0.0, 0.25, 0.0, 0.25, 4.8, 0.0, 4.8, 4.768e-07, 0.0, 0.25, 0.0, 0.25, 4.8, 4.768e-07, 4.8, 3.109, -16.25, -0.8907, -16.25, -0.8907, -16.62, 3.109, -16.62])
me_cube_004.materials.append(mat_img_dev_1m_png)
me_cube_004.update()
me_plane_003 = bpy.data.meshes.new('Plane.003')
me_plane_003.from_pydata([(-2.0, -2.0, -4.0), (1.0, -2.0, -4.0), (-2.0, 1.0, -4.0), (1.0, 1.0, -4.0), (-7.0, -12.5, -4.0), (-4.0, -12.5, -4.0), (-7.0, -9.5, -4.0), (-4.0, -9.5, -4.0), (-7.0, -9.5, -4.0), (-4.0, -9.5, -4.0), (-2.0, -2.0, -4.0), (1.0, -2.0, -4.0), (-12.0, -20.0, -4.0), (-9.0, -20.0, -4.0), (-7.0, -12.5, -4.0), (-4.0, -12.5, -4.0)], [], [(0, 1, 3, 2), (4, 5, 7, 6), (8, 9, 11, 10), (12, 13, 15, 14)])
_uv = me_plane_003.uv_layers.new(name='UVMap')
_uv.uv.foreach_set('vector', [-2.0, -2.0, 1.0, -2.0, 1.0, 1.0, -2.0, 1.0, 0.0, 0.5, 3.0, 0.5, 3.0, 3.5, 0.0, 3.5, -7.0, -9.5, -4.0, -9.5, 1.0, -2.0, -2.0, -2.0, -12.0, -20.0, -9.0, -20.0, -4.0, -12.5, -7.0, -12.5])
me_plane_003.materials.append(mat_img_dev_1m_png)
me_plane_003.update()
me_plane_004 = bpy.data.meshes.new('Plane.004')
me_plane_004.from_pydata([(-2.0, -2.0, -4.0), (1.0, -2.0, -4.0), (-2.0, 1.0, -4.0), (1.0, 1.0, -4.0), (-7.0, -12.5, -4.0), (-4.0, -12.5, -4.0), (-7.0, -9.5, -4.0), (-4.0, -9.5, -4.0), (-7.0, -9.5, -4.0), (-4.0, -9.5, -4.0), (-2.0, -2.0, -4.0), (1.0, -2.0, -4.0), (-12.0, -20.0, -4.0), (-9.0, -20.0, -4.0), (-7.0, -12.5, -4.0), (-4.0, -12.5, -4.0)], [], [(0, 1, 3, 2), (4, 5, 7, 6), (8, 9, 11, 10), (12, 13, 15, 14)])
_uv = me_plane_004.uv_layers.new(name='UVMap')
_uv.uv.foreach_set('vector', [-2.0, -2.0, 1.0, -2.0, 1.0, 1.0, -2.0, 1.0, 0.0, 0.5, 3.0, 0.5, 3.0, 3.5, 0.0, 3.5, -7.0, -9.5, -4.0, -9.5, 1.0, -2.0, -2.0, -2.0, -12.0, -20.0, -9.0, -20.0, -4.0, -12.5, -7.0, -12.5])
me_plane_004.materials.append(mat_img_dev_1m_png)
me_plane_004.update()
me_cube_006 = bpy.data.meshes.new('Cube.006')
me_cube_006.from_pydata([(-1.0, -6.375, -1.0), (-1.0, -6.375, 4.0), (-1.0, 1.0, -1.0), (-1.0, -6.375, 4.0), (3.0, -6.375, -1.0), (3.0, -6.375, 4.0), (3.0, 1.0, -1.0), (3.0, -6.375, 4.0)], [], [(0, 1, 3, 2), (2, 3, 7, 6), (6, 7, 5, 4), (4, 5, 1, 0), (2, 6, 4, 0), (7, 3, 1, 5)])
_uv = me_cube_006.uv_layers.new(name='UVMap')
_uv.uv.foreach_set('vector', [0.375, 0.07812, 0.7198, 0.07812, 0.7198, 0.07812, 0.375, 1.0, 0.375, 0.125, 0.9895, 0.125, 0.9895, 0.875, 0.375, 0.875, 0.375, 0.5, 0.7198, 1.422, 0.7198, 1.422, 0.375, 1.422, 0.375, 0.375, 0.7198, 0.375, 0.7198, 1.125, 0.375, 1.125, 0.0, 0.5, 0.75, 0.5, 0.75, 1.422, 0.0, 1.422, 0.25, 0.1562, 1.0, 0.1562, 1.0, 0.1562, 0.25, 0.1562])
me_cube_006.update()
me_cube_007 = bpy.data.meshes.new('Cube.007')
me_cube_007.from_pydata([(-1.0, -6.375, -1.0), (-1.0, -6.375, 4.0), (-1.0, 1.0, -1.0), (-1.0, -6.375, 4.0), (3.0, -6.375, -1.0), (3.0, -6.375, 4.0), (3.0, 1.0, -1.0), (3.0, -6.375, 4.0)], [], [(0, 1, 3, 2), (2, 3, 7, 6), (6, 7, 5, 4), (4, 5, 1, 0), (2, 6, 4, 0), (7, 3, 1, 5)])
_uv = me_cube_007.uv_layers.new(name='UVMap')
_uv.uv.foreach_set('vector', [0.375, 0.07812, 0.7198, 0.07812, 0.7198, 0.07812, 0.375, 1.0, 0.375, 0.125, 0.9895, 0.125, 0.9895, 0.875, 0.375, 0.875, 0.375, 0.5, 0.7198, 1.422, 0.7198, 1.422, 0.375, 1.422, 0.375, 0.375, 0.7198, 0.375, 0.7198, 1.125, 0.375, 1.125, 0.0, 0.5, 0.75, 0.5, 0.75, 1.422, 0.0, 1.422, 0.25, 0.1562, 1.0, 0.1562, 1.0, 0.1562, 0.25, 0.1562])
me_cube_007.update()

# ---- objects
ob_ceiling_002__col = bpy.data.objects.new('Ceiling.002 -col', me_plane_002)
ob_ceilling_003__col = bpy.data.objects.new('Ceilling.003 -col', me_cube_008)
ob_ceilling__col = bpy.data.objects.new('Ceilling -col', me_plane)
ob_floor_001__col = bpy.data.objects.new('Floor.001 -col', me_cube)
ob_floor__col = bpy.data.objects.new('Floor -col', me_cube_002)
ob_stairs = bpy.data.objects.new('Stairs', me_cube_004)
ob_wall_left_col = bpy.data.objects.new('Wall Left-col', me_plane_003)
ob_wall_right_col = bpy.data.objects.new('Wall Right-col', me_plane_004)
ob_stairs__colonly = bpy.data.objects.new('Stairs -colonly', me_cube_006)
ob_stairs_001__colonly = bpy.data.objects.new('Stairs.001 -colonly', me_cube_007)

# ---- transforms, parenting, visibility, modifiers, constraints
ob_ceiling_002__col.location = (-1.0, -3.0, 4.0)
ob_ceiling_002__col.rotation_euler = (-3.142, -0.0, 0.0)
ob_ceilling_003__col.location = (0.0, -8.5, 10.0)
ob_ceilling_003__col.rotation_euler = (-3.142, 0.0, 0.0)
ob_ceilling_003__col.lock_rotations_4d = False
ob_ceilling_003__col.empty_display_type = 'ARROWS'
ob_ceilling_003__col.lineart.crease_threshold = 0.0
ob_ceilling__col.location = (-1.0, 0.0, 4.0)
ob_ceilling__col.rotation_euler = (-3.142, -0.0, 0.0)
ob_floor_001__col.location = (0.0, -1.0, 0.0)
ob_floor_001__col.lock_rotations_4d = False
ob_floor_001__col.empty_display_type = 'ARROWS'
ob_floor_001__col.lineart.crease_threshold = 0.0
ob_floor__col.location = (0.0, -11.5, 5.0)
ob_floor__col.lock_rotations_4d = False
ob_floor__col.empty_display_type = 'ARROWS'
ob_floor__col.lineart.crease_threshold = 0.0
ob_stairs.location = (-1.109, -2.375, 2.504)
ob_wall_left_col.location = (2.0, 1.0, 2.0)
ob_wall_left_col.rotation_euler = (0.0, 1.571, 0.0)
ob_wall_right_col.location = (-2.0, 1.0, 2.0)
ob_wall_right_col.rotation_euler = (0.0, 1.571, 0.0)
ob_wall_right_col.scale = (1.0, 1.0, -1.0)
ob_stairs__colonly.location = (-1.0, -2.0, 2.0)
ob_stairs_001__colonly.location = (-1.0, -12.5, 7.0)

# ---- collection membership
col_stairwell.objects.link(ob_ceiling_002__col)
col_stairwell.objects.link(ob_ceilling_003__col)
col_stairwell.objects.link(ob_ceilling__col)
col_stairwell.objects.link(ob_floor_001__col)
col_stairwell.objects.link(ob_floor__col)
col_stairwell.objects.link(ob_stairs)
col_stairwell.objects.link(ob_wall_left_col)
col_stairwell.objects.link(ob_wall_right_col)
col_clipping.objects.link(ob_stairs__colonly)
col_clipping.objects.link(ob_stairs_001__colonly)

# ---- scene / render settings (as saved in the file)
scene.frame_start = 1; scene.frame_end = 250; scene.frame_set(1)
scene.render.engine = 'BLENDER_EEVEE_NEXT'
scene.render.bake_bias = 0.0
scene.render.bake_samples = 0
scene.cycles.sampling_pattern = 'TABULATED_SOBOL'
scene.eevee.use_volume_custom_range = False
bpy.context.view_layer.update()

# ---- added for rendering (the .blend has no active camera and no usable light): camera, sun
cam_auto = bpy.data.cameras.new('AutoCamera')
cam_auto.lens = 50.0
cam_auto.sensor_width = 36.0
cam_auto.clip_end = 1000.0
ob_auto_camera = bpy.data.objects.new('AutoCamera', cam_auto)
scene.collection.objects.link(ob_auto_camera)
ob_auto_camera.location = (23.1491, -36.2789, 26.0193)
ob_auto_camera.rotation_euler = (1.09748, -7.21219e-08, 0.694738)
scene.camera = ob_auto_camera
light_auto_sun = bpy.data.lights.new('AutoSun', 'SUN')
light_auto_sun.energy = 3.0
light_auto_sun.angle = 0.0523599
ob_auto_sun = bpy.data.objects.new('AutoSun', light_auto_sun)
scene.collection.objects.link(ob_auto_sun)
ob_auto_sun.rotation_euler = (0.872665, 0.174533, 0.523599)
bpy.context.view_layer.update()
